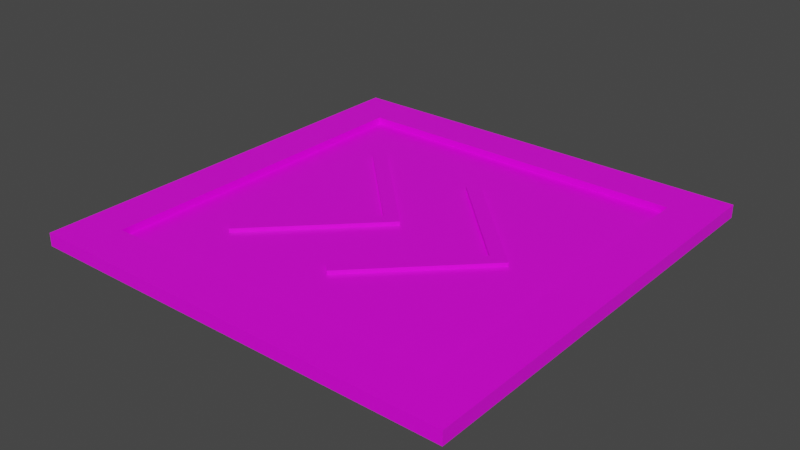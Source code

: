 # Source: jumppad_gray.blend  (saved by Blender 4.2.66; exported with 4.5.12 LTS)
import bpy
from mathutils import Matrix  # noqa: F401  (used for matrix-valued properties, if any)

bpy.ops.wm.read_factory_settings(use_empty=True)
scene = bpy.context.scene
scene.name = 'Scene'

# ---- collections
col_collection = bpy.data.collections.new('Collection'); scene.collection.children.link(col_collection)

# ---- images (referenced by path relative to the original .blend; pixels are not part of the script)
import os
ASSET_DIR = os.environ.get("B2B_ASSET_DIR", "")  # directory of the original .blend (textures are referenced by path, not embedded)
HERE = os.path.dirname(os.path.abspath(__file__))  # packed textures are extracted next to this script under _unpacked/

def load_image(name, relpath, width, height, colorspace="sRGB"):
    """Load a texture the original file referenced (path relative to the .blend, or extracted next to this script)."""
    p = next((c for c in (os.path.join(HERE, relpath), os.path.join(ASSET_DIR, relpath)) if relpath and os.path.exists(c)), "")
    if p:
        img = bpy.data.images.load(p, check_existing=True)
        img.name = name
    else:  # same state as the original file: an image datablock whose file is absent (Cycles renders it pink)
        img = bpy.data.images.new(name, width, height)
        img.source = "FILE"
        img.filepath = "//" + (relpath or name)
    img.colorspace_settings.name = colorspace
    return img
img_carry_vault_tex_png = load_image('carry_vault_tex.png', 'carry_vault_tex.png', 1024, 1024, 'sRGB')

# ---- materials (node trees are filled in below, after node groups)
mat_carry_vault_material = bpy.data.materials.new('carry_vault_material')
mat_carry_vault_material.alpha_threshold = 0.0
mat_carry_vault_material.use_transparent_shadow = False
mat_carry_vault_material.line_color = (0.0, 0.0, 0.0, 1.0)

# ---- material node trees
mat_carry_vault_material.use_nodes = True; mat_carry_vault_material.node_tree.nodes.clear()
_N = mat_carry_vault_material.node_tree.nodes; _L = mat_carry_vault_material.node_tree.links
n0 = _N.new('ShaderNodeOutputMaterial'); n0.name = 'Material Output'; n0.location = (300, 300)
n1 = _N.new('ShaderNodeBsdfPrincipled'); n1.name = 'Principled BSDF'; n1.location = (10, 300)
n1.distribution = 'GGX'
n1.subsurface_method = 'RANDOM_WALK_SKIN'
n1.inputs[2].default_value = 0.4
n1.inputs[3].default_value = 1.45
n1.inputs[27].default_value = (0.0, 0.0, 0.0, 1.0)
n1.inputs[28].default_value = 1.0
n2 = _N.new('ShaderNodeTexImage'); n2.name = '画像テクスチャ'; n2.location = (-280, 280)
n2.image = img_carry_vault_tex_png
_L.new(n1.outputs[0], n0.inputs[0])
_L.new(n2.outputs[0], n1.inputs[0])
n0.is_active_output = True

# ---- world
world_world = bpy.data.worlds.new('World'); scene.world = world_world
world_world.use_nodes = True; world_world.node_tree.nodes.clear()
_N = world_world.node_tree.nodes; _L = world_world.node_tree.links
n0 = _N.new('ShaderNodeOutputWorld'); n0.name = 'World Output'; n0.location = (300, 300)
n1 = _N.new('ShaderNodeBackground'); n1.name = 'Background'; n1.location = (10, 300)
n1.inputs[0].default_value = (0.05088, 0.05088, 0.05088, 1.0)
_L.new(n1.outputs[0], n0.inputs[0])
n0.is_active_output = True
world_world.color = (0.05088, 0.05088, 0.05088)
world_world.use_sun_shadow = False
world_world.sun_shadow_jitter_overblur = 0.0

# ---- meshes
me_cube = bpy.data.meshes.new('Cube')
me_cube.from_pydata([(0.2609, 0.0239, 0.01832), (0.5113, 0.5015, 0.00411), (0.2833, 0.001494, 0.01832), (0.5113, -0.4985, 0.00411), (0.2385, 0.001494, 0.01832), (-0.4887, 0.5015, 0.00411), (0.2609, -0.02091, 0.01832), (-0.4887, -0.4985, 0.00411), (0.5113, -0.4985, 0.01832), (-0.4887, -0.4985, 0.01832), (0.5113, 0.5015, 0.01832), (-0.4887, 0.5015, 0.01832), (0.5113, -0.4985, 0.03428), (-0.4887, -0.4985, 0.03428), (0.5113, 0.5015, 0.03428), (-0.4887, 0.5015, 0.03428), (0.4105, -0.3978, 0.03428), (-0.388, -0.3978, 0.03428), (0.4105, 0.4007, 0.03428), (-0.388, 0.4007, 0.03428), (0.4105, -0.3978, 0.01832), (-0.388, -0.3978, 0.01832), (0.4105, 0.4007, 0.01832), (-0.388, 0.4007, 0.01832), (0.2609, 0.0239, 0.01832), (0.2385, 0.001494, 0.01832), (0.03588, 0.2489, 0.01832), (0.01347, 0.2265, 0.01832), (0.01347, -0.2235, 0.01832), (0.03588, -0.2459, 0.01832), (-0.01116, 0.0239, 0.01832), (0.01125, 0.001494, 0.01832), (-0.03357, 0.001494, 0.01832), (-0.01116, -0.02091, 0.01832), (-0.01116, 0.0239, 0.01832), (-0.03357, 0.001494, 0.01832), (-0.2362, 0.2489, 0.01832), (-0.2586, 0.2265, 0.01832), (-0.2586, -0.2235, 0.01832), (-0.2362, -0.2459, 0.01832), (0.2833, 0.001494, 0.02712), (0.2609, -0.02091, 0.02712), (0.2609, 0.0239, 0.02712), (0.2385, 0.001494, 0.02712), (0.2385, 0.001494, 0.02712), (0.2609, 0.0239, 0.02712), (0.01125, 0.001494, 0.02712), (-0.01116, -0.02091, 0.02712), (0.01347, 0.2265, 0.02712), (0.03588, 0.2489, 0.02712), (0.03588, -0.2459, 0.02712), (0.01347, -0.2235, 0.02712), (-0.01116, 0.0239, 0.02712), (-0.03357, 0.001494, 0.02712), (-0.03357, 0.001494, 0.02712), (-0.01116, 0.0239, 0.02712), (-0.2586, 0.2265, 0.02712), (-0.2362, 0.2489, 0.02712), (-0.2362, -0.2459, 0.02712), (-0.2586, -0.2235, 0.02712)], [], [(36, 37, 56, 57), (3, 8, 9, 7), (7, 9, 11, 5), (20, 22, 2), (1, 10, 8, 3), (5, 11, 10, 1), (11, 9, 13, 15), (22, 20, 16, 18), (23, 22, 18, 19), (9, 8, 12, 13), (16, 17, 13, 12), (18, 16, 12, 14), (17, 19, 15, 13), (19, 18, 14, 15), (8, 10, 14, 12), (21, 23, 19, 17), (20, 21, 17, 16), (10, 11, 15, 14), (4, 0, 24, 25), (33, 31, 46, 47), (28, 29, 50, 51), (6, 29, 20, 2), (35, 34, 55, 54), (25, 24, 45, 44), (24, 26, 49, 45), (22, 26, 24, 2), (22, 23, 27, 26), (21, 20, 29, 28), (25, 27, 31, 28), (34, 31, 27, 36), (31, 33, 39, 28), (36, 27, 23, 37), (39, 38, 21, 28), (21, 38, 37, 23), (37, 38, 35), (47, 46, 55, 54), (44, 45, 49, 48), (41, 43, 51, 50), (41, 40, 45, 44), (54, 55, 57, 56), (47, 53, 59, 58), (29, 6, 41, 50), (37, 35, 54, 56), (6, 2, 40, 41), (4, 28, 51, 43), (34, 36, 57, 55), (2, 0, 42, 40), (38, 39, 58, 59), (31, 30, 52, 46), (26, 27, 48, 49), (39, 33, 47, 58), (0, 4, 43, 42), (27, 25, 44, 48), (32, 38, 59, 53), (30, 32, 53, 52), (5, 1, 3, 7)])
_uv = me_cube.uv_layers.new(name='UVMap')
_uv.uv.foreach_set('vector', [0.04267, 0.7857, 0.0408, 0.7857, 0.04082, 0.7851, 0.04269, 0.7852, 0.02986, 0.787, 0.02986, 0.7872, 0.01483, 0.7872, 0.01483, 0.787, 0.01483, 0.787, 0.01447, 0.787, 0.01445, 0.7726, 0.01481, 0.7726, 0.04591, 0.5795, 0.04591, 0.6127, 0.04096, 0.5961, 0.02984, 0.7726, 0.0302, 0.7726, 0.03022, 0.787, 0.02986, 0.787, 0.01481, 0.7726, 0.01481, 0.7723, 0.02984, 0.7723, 0.02984, 0.7726, 0.01445, 0.7726, 0.01447, 0.787, 0.01406, 0.787, 0.01404, 0.7726, 0.03467, 0.7726, 0.03469, 0.787, 0.03428, 0.787, 0.03426, 0.7726, 0.01481, 0.7695, 0.02983, 0.7695, 0.02983, 0.7697, 0.01481, 0.7697, 0.01483, 0.7872, 0.02986, 0.7872, 0.02986, 0.7875, 0.01483, 0.7875, 0.02986, 0.7898, 0.01484, 0.7898, 0.01483, 0.7875, 0.02986, 0.7875, 0.03426, 0.7726, 0.03428, 0.787, 0.03063, 0.787, 0.03061, 0.7726, 0.01041, 0.787, 0.01039, 0.7726, 0.01404, 0.7726, 0.01406, 0.787, 0.01481, 0.7697, 0.02983, 0.7697, 0.02984, 0.7721, 0.01481, 0.7721, 0.03022, 0.787, 0.0302, 0.7726, 0.03061, 0.7726, 0.03063, 0.787, 0.01, 0.787, 0.00998, 0.7726, 0.01039, 0.7726, 0.01041, 0.787, 0.02986, 0.7901, 0.01484, 0.7901, 0.01484, 0.7898, 0.02986, 0.7898, 0.02984, 0.7723, 0.01481, 0.7723, 0.01481, 0.7721, 0.02984, 0.7721, 0.03847, 0.7716, 0.0404, 0.7716, 0.0404, 0.7716, 0.03847, 0.7716, 0.03765, 0.7881, 0.03911, 0.7881, 0.03911, 0.7885, 0.03765, 0.7885, 0.04681, 0.7765, 0.04827, 0.7765, 0.04827, 0.7769, 0.04681, 0.7769, 0.03997, 0.5951, 0.03261, 0.5871, 0.04591, 0.5795, 0.04096, 0.5961, 0.04126, 0.7711, 0.0432, 0.771, 0.0428, 0.7716, 0.04161, 0.7715, 0.03847, 0.7716, 0.0404, 0.7716, 0.04001, 0.7721, 0.03883, 0.772, 0.0404, 0.7716, 0.0404, 0.7857, 0.0399, 0.7857, 0.04001, 0.7721, 0.04591, 0.6127, 0.03258, 0.6051, 0.03997, 0.5971, 0.04096, 0.5961, 0.04591, 0.6127, 0.01579, 0.6108, 0.03127, 0.6049, 0.03258, 0.6051, 0.01592, 0.5814, 0.04591, 0.5795, 0.03261, 0.5871, 0.0313, 0.5873, 0.03902, 0.5961, 0.03127, 0.6049, 0.03109, 0.5961, 0.0313, 0.5873, 0.03028, 0.5969, 0.03109, 0.5961, 0.03127, 0.6049, 0.02148, 0.6055, 0.03109, 0.5961, 0.03028, 0.5952, 0.0216, 0.5867, 0.0313, 0.5873, 0.02148, 0.6055, 0.03127, 0.6049, 0.01579, 0.6108, 0.02066, 0.6046, 0.0216, 0.5867, 0.02079, 0.5875, 0.01592, 0.5814, 0.0313, 0.5873, 0.01592, 0.5814, 0.02079, 0.5875, 0.02066, 0.6046, 0.01579, 0.6108, 0.02066, 0.6046, 0.02079, 0.5875, 0.02943, 0.5961, 0.03765, 0.7885, 0.03911, 0.7885, 0.03911, 0.79, 0.03765, 0.79, 0.03883, 0.772, 0.04001, 0.7721, 0.0399, 0.7857, 0.03804, 0.7856, 0.04827, 0.7915, 0.04681, 0.7915, 0.04681, 0.7769, 0.04827, 0.7769, 0.03765, 0.7866, 0.03911, 0.7866, 0.03911, 0.7881, 0.03765, 0.7881, 0.04161, 0.7715, 0.0428, 0.7716, 0.04269, 0.7852, 0.04082, 0.7851, 0.05156, 0.7916, 0.05011, 0.7916, 0.05011, 0.777, 0.05156, 0.777, 0.04867, 0.7769, 0.04867, 0.7915, 0.04827, 0.7915, 0.04827, 0.7769, 0.04043, 0.7851, 0.04126, 0.7711, 0.04161, 0.7715, 0.04082, 0.7851, 0.03765, 0.7862, 0.03911, 0.7862, 0.03911, 0.7866, 0.03765, 0.7866, 0.04641, 0.7915, 0.04641, 0.7769, 0.04681, 0.7769, 0.04681, 0.7915, 0.0432, 0.771, 0.0432, 0.7852, 0.04269, 0.7852, 0.0428, 0.7716, 0.03849, 0.79, 0.03849, 0.7915, 0.03808, 0.7915, 0.03808, 0.79, 0.05011, 0.7766, 0.05156, 0.7766, 0.05156, 0.777, 0.05011, 0.777, 0.03891, 0.79, 0.03891, 0.7915, 0.03851, 0.7915, 0.03851, 0.79, 0.03988, 0.7862, 0.03802, 0.7861, 0.03804, 0.7856, 0.0399, 0.7857, 0.05197, 0.777, 0.05197, 0.7916, 0.05156, 0.7916, 0.05156, 0.777, 0.0404, 0.7716, 0.03847, 0.7716, 0.03847, 0.7711, 0.04039, 0.771, 0.03765, 0.7856, 0.03847, 0.7716, 0.03883, 0.772, 0.03804, 0.7856, 0.0497, 0.7916, 0.0497, 0.777, 0.05011, 0.777, 0.05011, 0.7916, 0.03806, 0.79, 0.03806, 0.7915, 0.03765, 0.7915, 0.03765, 0.79, 0.01481, 0.7726, 0.02984, 0.7726, 0.02986, 0.787, 0.01483, 0.787])
me_cube.materials.append(mat_carry_vault_material)
me_cube.use_mirror_vertex_groups = False
me_cube.update()

# ---- objects
ob_mesh = bpy.data.objects.new('Mesh', me_cube)

# ---- transforms, parenting, visibility, modifiers, constraints
ob_mesh.location = (0.0, 0.0, 0.0)
ob_mesh.lock_rotations_4d = False
ob_mesh.empty_display_type = 'ARROWS'
ob_mesh.lineart.crease_threshold = 0.0

# ---- collection membership
col_collection.objects.link(ob_mesh)

# ---- scene / render settings (as saved in the file)
scene.frame_start = 1; scene.frame_end = 250; scene.frame_set(1)
scene.render.engine = 'BLENDER_EEVEE_NEXT'
scene.cycles.sampling_pattern = 'TABULATED_SOBOL'
scene.cycles.use_light_tree = False
scene.view_settings.view_transform = 'Filmic'
bpy.context.view_layer.update()

# ---- added for rendering (the .blend has no active camera and no usable light): camera, sun
cam_auto = bpy.data.cameras.new('AutoCamera')
cam_auto.lens = 50.0
cam_auto.sensor_width = 36.0
cam_auto.clip_end = 1000.0
ob_auto_camera = bpy.data.objects.new('AutoCamera', cam_auto)
scene.collection.objects.link(ob_auto_camera)
ob_auto_camera.location = (1.32002, -1.56902, 1.0662)
ob_auto_camera.rotation_euler = (1.09748, -7.21219e-08, 0.694738)
scene.camera = ob_auto_camera
light_auto_sun = bpy.data.lights.new('AutoSun', 'SUN')
light_auto_sun.energy = 3.0
light_auto_sun.angle = 0.0523599
ob_auto_sun = bpy.data.objects.new('AutoSun', light_auto_sun)
scene.collection.objects.link(ob_auto_sun)
ob_auto_sun.rotation_euler = (0.872665, 0.174533, 0.523599)
bpy.context.view_layer.update()
